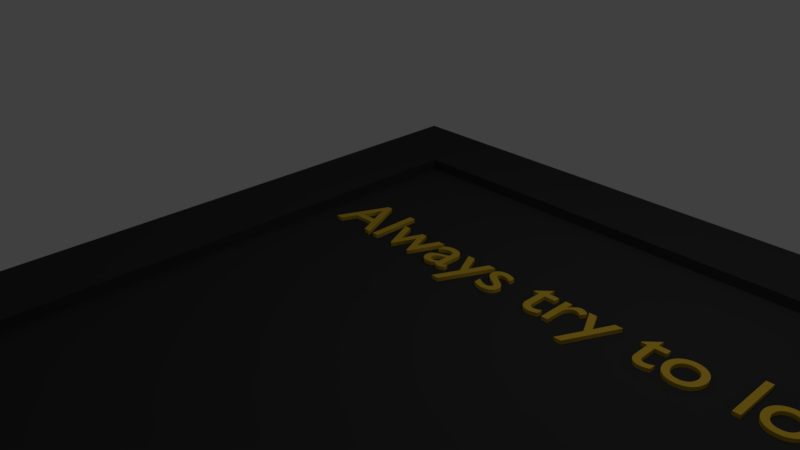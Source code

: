 # Source: pancarte2.blend  (saved by Blender 2.79.0; exported with 4.5.12 LTS)
import bpy
from mathutils import Matrix  # noqa: F401  (used for matrix-valued properties, if any)

bpy.ops.wm.read_factory_settings(use_empty=True)
scene = bpy.context.scene
scene.name = 'Scene'

# ---- collections
col_collection_1 = bpy.data.collections.new('Collection 1'); scene.collection.children.link(col_collection_1)

# ---- materials (node trees are filled in below, after node groups)
mat_material_001 = bpy.data.materials.new('Material.001')
mat_material_001.alpha_threshold = 0.0
mat_material_001.use_transparent_shadow = False
mat_material_001.diffuse_color = (0.8, 0.5252, 0.04056, 1.0)
mat_material_001.roughness = 0.5
mat_material = bpy.data.materials.new('Material')
mat_material.alpha_threshold = 0.0
mat_material.use_transparent_shadow = False
mat_material.diffuse_color = (0.04445, 0.04445, 0.04445, 1.0)
mat_material.roughness = 0.5
mat_material.line_color = (0.0, 0.0, 0.0, 1.0)

# ---- material node trees

# ---- world
world_world = bpy.data.worlds.new('World'); scene.world = world_world
world_world.color = (0.05088, 0.05088, 0.05088)
world_world.use_sun_shadow = False
world_world.sun_shadow_jitter_overblur = 0.0
world_world.cycles.sampling_method = 'MANUAL'

# ---- cameras
cam_camera = bpy.data.cameras.new('Camera')
cam_camera.clip_end = 100.0
cam_camera.lens = 35.0
cam_camera.sensor_width = 32.0
cam_camera.sensor_height = 18.0
cam_camera.ortho_scale = 7.314
cam_camera.dof.focus_distance = 0.0
cam_camera.dof.aperture_fstop = 128.0

# ---- lights
light_lamp = bpy.data.lights.new('Lamp', 'POINT')
light_lamp.transmission_factor = 0.0
light_lamp.cutoff_distance = 30.0
light_lamp.energy = 100.0
light_lamp.shadow_buffer_clip_start = 1.001
light_lamp.shadow_soft_size = 0.1
light_lamp.shadow_maximum_resolution = 0.006
light_lamp.use_absolute_resolution = True

# ---- meshes
me_cube = bpy.data.meshes.new('Cube')
me_cube.from_pydata([(1.0, 1.0, -1.0), (1.0, -1.0, -1.0), (-1.0, -1.0, -1.0), (-1.0, 1.0, -1.0), (1.0, 1.0, 1.0), (1.0, -1.0, 1.0), (-1.0, -1.0, 1.0), (-1.0, 1.0, 1.0), (1.249, 1.249, -1.249), (1.249, -1.249, -1.249), (-1.249, 1.249, -1.249), (1.249, 1.249, 1.249), (-1.249, -1.249, -1.249), (1.249, -1.249, 1.249), (-1.249, -1.249, 1.249), (-1.249, 1.249, 1.249), (1.0, 1.0, 3.343), (1.0, -1.0, 3.343), (-1.0, 1.0, 3.343), (-1.0, -1.0, 3.343), (1.249, 1.249, 3.592), (1.249, -1.249, 3.592), (-1.249, 1.249, 3.592), (-1.249, -1.249, 3.592)], [], [(0, 1, 2, 3), (4, 7, 6, 5), (4, 5, 17, 16), (0, 3, 10, 8), (2, 1, 9, 12), (3, 2, 12, 10), (8, 11, 13, 9), (9, 13, 14, 12), (12, 14, 15, 10), (11, 8, 10, 15), (5, 6, 19, 17), (11, 15, 22, 20), (1, 0, 8, 9), (15, 14, 23, 22), (17, 19, 23, 21), (16, 17, 21, 20), (19, 18, 22, 23), (18, 16, 20, 22), (14, 13, 21, 23), (6, 7, 18, 19), (13, 11, 20, 21), (7, 4, 16, 18)])
me_cube.materials.append(mat_material)
me_cube.use_remesh_preserve_volume = False
me_cube.use_remesh_preserve_attributes = False
me_cube.use_mirror_vertex_groups = False
me_cube.update()

# ---- curves / text
txt_text = bpy.data.curves.new('Text', 'FONT')
txt_text.dimensions = '2D'
txt_text.body = 'Always try to locate and follow the emergency exit signs.'
txt_text.materials.append(mat_material_001)
txt_text.use_path_clamp = True
txt_text.bevel_resolution = 0
txt_text.extrude = 0.1

# ---- objects
ob_text = bpy.data.objects.new('Text', txt_text)
ob_cube = bpy.data.objects.new('Cube', me_cube)
ob_lamp = bpy.data.objects.new('Lamp', light_lamp)
ob_camera = bpy.data.objects.new('Camera', cam_camera)

# ---- transforms, parenting, visibility, modifiers, constraints
ob_text.location = (-0.9785, 0.2861, 0.01157)
ob_text.lineart.crease_threshold = 0.0
ob_cube.location = (2.916, -1.708, 0.0)
ob_cube.scale = (4.23, 4.23, 0.06197)
ob_cube.lock_rotations_4d = False
ob_cube.empty_display_type = 'ARROWS'
ob_cube.lineart.crease_threshold = 0.0
ob_lamp.location = (4.076, 1.005, 5.904)
ob_lamp.rotation_euler = (0.6503, 0.05522, 1.866)
ob_lamp.lock_rotations_4d = False
ob_lamp.empty_display_type = 'ARROWS'
ob_lamp.color = (0.0, 0.0, 0.0, 0.0)
ob_lamp.lineart.crease_threshold = 0.0
ob_camera.location = (7.481, -6.508, 5.344)
ob_camera.rotation_euler = (1.109, 0.0, 0.8149)
ob_camera.lock_rotations_4d = False
ob_camera.empty_display_type = 'ARROWS'
ob_camera.color = (0.0, 0.0, 0.0, 0.0)
ob_camera.display_type = 'WIRE'
ob_camera.lineart.crease_threshold = 0.0

# ---- collection membership
col_collection_1.objects.link(ob_text)
col_collection_1.objects.link(ob_cube)
col_collection_1.objects.link(ob_lamp)
col_collection_1.objects.link(ob_camera)

# ---- scene / render settings (as saved in the file)
scene.camera = ob_camera
scene.frame_start = 1; scene.frame_end = 250; scene.frame_set(1)
scene.render.engine = 'BLENDER_EEVEE_NEXT'
scene.render.resolution_percentage = 50
scene.render.dither_intensity = 0.0
scene.cycles.use_denoising = False
scene.cycles.samples = 128
scene.cycles.sampling_pattern = 'TABULATED_SOBOL'
scene.cycles.use_adaptive_sampling = False
scene.cycles.use_light_tree = False
scene.cycles.blur_glossy = 0.0
scene.cycles.sample_clamp_indirect = 0.0
scene.view_settings.view_transform = 'Standard'
bpy.context.view_layer.update()
